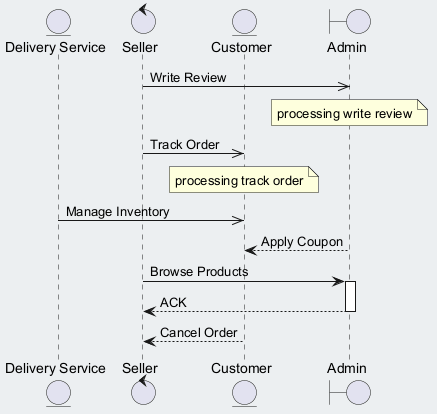

The diagram above was rendered by PlantUML. Its source (embedded in the PNG):
@startuml
skinparam backgroundColor #ECEFF1
skinparam classBackgroundColor #FFFFFF
skinparam classBorderColor #455A64
entity "Delivery Service" as DS
control "Seller" as S
entity "Customer" as C
boundary "Admin" as A
S ->> A : Write Review
note over A : processing write review
S ->> C : Track Order
note over C : processing track order
DS ->> C : Manage Inventory
A --> C : Apply Coupon
S -> A : Browse Products
activate A
A --> S : ACK
deactivate A
C --> S : Cancel Order
@enduml